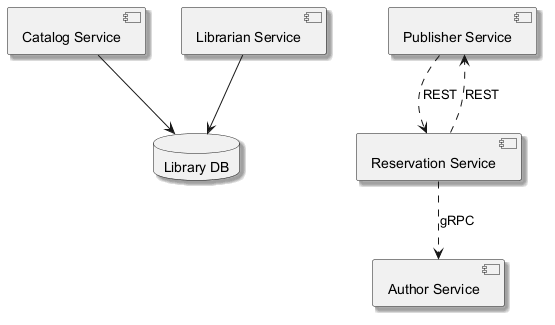

The diagram above was rendered by PlantUML. Its source (embedded in the PNG):
@startuml
skinparam backgroundColor #FFFFFF
skinparam classBackgroundColor #E8F4FA
skinparam classBorderColor #2C7DA0
skinparam shadowing true
component "Catalog Service" as C_CatalogService
component "Publisher Service" as C_PublisherService
component "Reservation Service" as C_ReservationService
component "Author Service" as C_AuthorService
component "Librarian Service" as C_LibrarianService
database "Library DB" as DB_library
C_CatalogService --> DB_library
C_LibrarianService --> DB_library
C_PublisherService ..> C_ReservationService : REST
C_ReservationService ..> C_AuthorService : gRPC
C_ReservationService ..> C_PublisherService : REST
@enduml